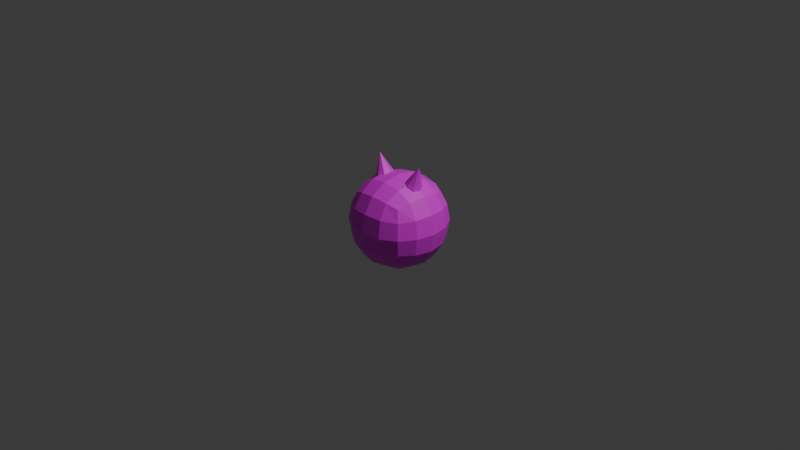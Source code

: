 # Source: Enemy.blend  (saved by Blender 4.4.32; exported with 4.5.12 LTS)
import bpy
from mathutils import Matrix  # noqa: F401  (used for matrix-valued properties, if any)

bpy.ops.wm.read_factory_settings(use_empty=True)
scene = bpy.context.scene
scene.name = 'Scene'

# ---- collections
col_collection = bpy.data.collections.new('Collection'); scene.collection.children.link(col_collection)

# ---- images (referenced by path relative to the original .blend; pixels are not part of the script)
import os
ASSET_DIR = os.environ.get("B2B_ASSET_DIR", "")  # directory of the original .blend (textures are referenced by path, not embedded)
HERE = os.path.dirname(os.path.abspath(__file__))  # packed textures are extracted next to this script under _unpacked/

def load_image(name, relpath, width, height, colorspace="sRGB"):
    """Load a texture the original file referenced (path relative to the .blend, or extracted next to this script)."""
    p = next((c for c in (os.path.join(HERE, relpath), os.path.join(ASSET_DIR, relpath)) if relpath and os.path.exists(c)), "")
    if p:
        img = bpy.data.images.load(p, check_existing=True)
        img.name = name
    else:  # same state as the original file: an image datablock whose file is absent (Cycles renders it pink)
        img = bpy.data.images.new(name, width, height)
        img.source = "FILE"
        img.filepath = "//" + (relpath or name)
    img.colorspace_settings.name = colorspace
    return img
img_enemy_png = load_image('Enemy.png', 'Enemy.png', 1024, 1024, 'sRGB')

# ---- materials (node trees are filled in below, after node groups)
mat_x = bpy.data.materials.new('マテリアル')

# ---- material node trees
mat_x.use_nodes = True; mat_x.node_tree.nodes.clear()
_N = mat_x.node_tree.nodes; _L = mat_x.node_tree.links
n0 = _N.new('ShaderNodeBsdfPrincipled'); n0.name = 'プリンシプルBSDF'; n0.location = (10, 300)
n1 = _N.new('ShaderNodeOutputMaterial'); n1.name = 'マテリアル出力'; n1.location = (300, 300)
n2 = _N.new('ShaderNodeTexImage'); n2.name = '画像テクスチャ'; n2.location = (-280, 275)
n2.image = img_enemy_png
_L.new(n0.outputs[0], n1.inputs[0])
_L.new(n2.outputs[0], n0.inputs[0])
n1.is_active_output = True

# ---- world
world_world = bpy.data.worlds.new('World'); scene.world = world_world
world_world.use_nodes = True; world_world.node_tree.nodes.clear()
_N = world_world.node_tree.nodes; _L = world_world.node_tree.links
n0 = _N.new('ShaderNodeOutputWorld'); n0.name = 'World Output'; n0.location = (300, 300)
n1 = _N.new('ShaderNodeBackground'); n1.name = 'Background'; n1.location = (10, 300)
n1.inputs[0].default_value = (0.05088, 0.05088, 0.05088, 1.0)
_L.new(n1.outputs[0], n0.inputs[0])
n0.is_active_output = True
world_world.color = (0.05088, 0.05088, 0.05088)
world_world.sun_shadow_jitter_overblur = 0.0

# ---- cameras
cam_camera = bpy.data.cameras.new('Camera')
cam_camera.clip_end = 100.0
cam_camera.ortho_scale = 7.314

# ---- lights
light_light = bpy.data.lights.new('Light', 'POINT')
light_light.energy = 1000.0
light_light.shadow_soft_size = 0.1

# ---- meshes
me_cube = bpy.data.meshes.new('Cube')
me_cube.from_pydata([(0.2978, 0.2978, 0.2978), (0.2978, 0.2978, -0.2978), (0.2978, -0.2978, 0.2978), (0.2978, -0.2978, -0.2978), (-0.2978, 0.2978, 0.2978), (-0.2978, 0.2978, -0.2978), (-0.2978, -0.2978, 0.2978), (-0.2978, -0.2978, -0.2978), (-0.3412, 0.1767, -0.3412), (-0.3631, 9.43e-09, -0.3631), (-0.3412, -0.1767, -0.3412), (0.1767, 0.3412, -0.3412), (3.328e-09, 0.3631, -0.3631), (-0.1767, 0.3412, -0.3412), (0.3412, 0.3412, 0.1767), (0.3631, 0.3631, 1.109e-09), (0.3412, 0.3412, -0.1767), (-0.3412, -0.3412, -0.1767), (-0.3631, -0.3631, -1.664e-09), (-0.3412, -0.3412, 0.1767), (0.3412, -0.3412, 0.1767), (0.3631, -0.3631, 1.109e-09), (0.3412, -0.3412, -0.1767), (-0.3412, 0.3412, 0.1767), (-0.3631, 0.3631, -1.664e-09), (-0.3412, 0.3412, -0.1767), (0.1767, -0.3412, 0.3412), (-1.109e-09, -0.3631, 0.3631), (-0.1767, -0.3412, 0.3412), (0.3412, 0.1767, 0.3412), (0.3631, -1.109e-09, 0.3631), (0.3412, -0.1767, 0.3412), (-0.1767, -0.3412, -0.3412), (-5.547e-10, -0.3631, -0.3631), (0.1767, -0.3412, -0.3412), (-0.3412, -0.1767, 0.3412), (-0.3631, 3.883e-09, 0.3631), (-0.3412, 0.1767, 0.3412), (-0.1767, 0.3412, 0.3412), (1.109e-09, 0.3631, 0.3631), (0.1767, 0.3412, 0.3412), (0.3412, -0.1767, -0.3412), (0.3631, -1.109e-09, -0.3631), (0.3412, 0.1767, -0.3412), (0.1883, 0.1883, 0.4342), (3.328e-09, 0.1984, 0.4656), (-0.1883, 0.1883, 0.4342), (0.1984, -3.883e-09, 0.4656), (-3.883e-09, 4.992e-09, 0.5), (-0.1984, 3.328e-09, 0.4656), (0.1883, -0.1883, 0.4342), (-6.656e-09, -0.1984, 0.4656), (-0.1883, -0.1883, 0.4342), (0.1883, -0.4342, -0.1883), (0.1984, -0.4656, -3.328e-09), (0.1883, -0.4342, 0.1883), (-6.102e-09, -0.4656, -0.1984), (7.766e-09, -0.5, 2.773e-09), (5.547e-09, -0.4656, 0.1984), (-0.1883, -0.4342, -0.1883), (-0.1984, -0.4656, 4.437e-09), (-0.1883, -0.4342, 0.1883), (-0.4342, -0.1883, -0.1883), (-0.4656, -0.1984, -5.547e-09), (-0.4342, -0.1883, 0.1883), (-0.4656, 1.498e-08, -0.1984), (-0.5, 6.102e-09, 3.328e-09), (-0.4656, -1.109e-09, 0.1984), (-0.4342, 0.1883, -0.1883), (-0.4656, 0.1984, 6.656e-09), (-0.4342, 0.1883, 0.1883), (-0.1883, 0.1883, -0.4342), (-4.437e-09, 0.1984, -0.4656), (0.1883, 0.1883, -0.4342), (-0.1984, -8.32e-09, -0.4656), (0.0, -3.328e-09, -0.5), (0.1984, 3.328e-09, -0.4656), (-0.1883, -0.1883, -0.4342), (8.875e-09, -0.1984, -0.4656), (0.1883, -0.1883, -0.4342), (0.4342, 0.1883, -0.1883), (0.4656, 0.1984, -4.437e-09), (0.4342, 0.1883, 0.1883), (0.4656, -8.32e-09, -0.1984), (0.5, 5.547e-09, 0.0), (0.4656, 5.547e-09, 0.1984), (0.4342, -0.1883, -0.1883), (0.4656, -0.1984, 8.875e-09), (0.4342, -0.1883, 0.1883), (-0.1883, 0.4342, -0.1883), (-0.1984, 0.4656, -5.547e-09), (-0.1883, 0.4342, 0.1883), (1.276e-08, 0.4656, -0.1984), (7.766e-09, 0.5, 4.437e-09), (-3.328e-09, 0.4656, 0.1984), (0.1883, 0.4342, -0.1883), (0.1984, 0.4656, 8.875e-09), (0.1883, 0.4342, 0.1883)], [], [(44, 45, 48, 47), (45, 46, 49, 48), (47, 48, 51, 50), (48, 49, 52, 51), (0, 40, 44, 29), (40, 39, 45, 44), (39, 38, 46, 45), (38, 4, 37, 46), (46, 37, 36, 49), (49, 36, 35, 52), (52, 35, 6, 28), (51, 52, 28, 27), (50, 51, 27, 26), (31, 50, 26, 2), (30, 47, 50, 31), (29, 44, 47, 30), (53, 54, 57, 56), (54, 55, 58, 57), (56, 57, 60, 59), (57, 58, 61, 60), (3, 22, 53, 34), (22, 21, 54, 53), (21, 20, 55, 54), (20, 2, 26, 55), (55, 26, 27, 58), (58, 27, 28, 61), (61, 28, 6, 19), (60, 61, 19, 18), (59, 60, 18, 17), (32, 59, 17, 7), (33, 56, 59, 32), (34, 53, 56, 33), (62, 63, 66, 65), (63, 64, 67, 66), (65, 66, 69, 68), (66, 67, 70, 69), (7, 17, 62, 10), (17, 18, 63, 62), (18, 19, 64, 63), (19, 6, 35, 64), (64, 35, 36, 67), (67, 36, 37, 70), (70, 37, 4, 23), (69, 70, 23, 24), (68, 69, 24, 25), (8, 68, 25, 5), (9, 65, 68, 8), (10, 62, 65, 9), (71, 72, 75, 74), (72, 73, 76, 75), (74, 75, 78, 77), (75, 76, 79, 78), (5, 13, 71, 8), (13, 12, 72, 71), (12, 11, 73, 72), (11, 1, 43, 73), (73, 43, 42, 76), (76, 42, 41, 79), (79, 41, 3, 34), (78, 79, 34, 33), (77, 78, 33, 32), (10, 77, 32, 7), (9, 74, 77, 10), (8, 71, 74, 9), (80, 81, 84, 83), (81, 82, 85, 84), (83, 84, 87, 86), (84, 85, 88, 87), (1, 16, 80, 43), (16, 15, 81, 80), (15, 14, 82, 81), (14, 0, 29, 82), (82, 29, 30, 85), (85, 30, 31, 88), (88, 31, 2, 20), (87, 88, 20, 21), (86, 87, 21, 22), (41, 86, 22, 3), (42, 83, 86, 41), (43, 80, 83, 42), (89, 90, 93, 92), (90, 91, 94, 93), (92, 93, 96, 95), (93, 94, 97, 96), (5, 25, 89, 13), (25, 24, 90, 89), (24, 23, 91, 90), (23, 4, 38, 91), (91, 38, 39, 94), (94, 39, 40, 97), (97, 40, 0, 14), (96, 97, 14, 15), (95, 96, 15, 16), (11, 95, 16, 1), (12, 92, 95, 11), (13, 89, 92, 12)])
_uv = me_cube.uv_layers.new(name='UVMap')
_uv.uv.foreach_set('vector', [0.279, 0.1868, 0.2319, 0.2319, 0.1834, 0.1834, 0.2356, 0.1342, 0.2319, 0.2319, 0.1868, 0.279, 0.1342, 0.2356, 0.1834, 0.1834, 0.2356, 0.1342, 0.1834, 0.1834, 0.1324, 0.1324, 0.1853, 0.08432, 0.1834, 0.1834, 0.1342, 0.2356, 0.08432, 0.1853, 0.1324, 0.1324, 0.3597, 0.1997, 0.3185, 0.2353, 0.279, 0.1868, 0.3362, 0.1453, 0.3185, 0.2353, 0.2761, 0.2761, 0.2319, 0.2319, 0.279, 0.1868, 0.2761, 0.2761, 0.2353, 0.3185, 0.1868, 0.279, 0.2319, 0.2319, 0.2353, 0.3185, 0.1997, 0.3597, 0.1453, 0.3362, 0.1868, 0.279, 0.1868, 0.279, 0.1453, 0.3362, 0.08439, 0.2918, 0.1342, 0.2356, 0.1342, 0.2356, 0.08439, 0.2918, 0.0326, 0.2365, 0.08432, 0.1853, 0.08432, 0.1853, 0.0326, 0.2365, 0.0001838, 0.1874, 0.03004, 0.1367, 0.1324, 0.1324, 0.08432, 0.1853, 0.03004, 0.1367, 0.0787, 0.07871, 0.1853, 0.08432, 0.1324, 0.1324, 0.0787, 0.07871, 0.1367, 0.03005, 0.2365, 0.03261, 0.1853, 0.08432, 0.1367, 0.03005, 0.1874, 0.0001886, 0.2918, 0.08439, 0.2356, 0.1342, 0.1853, 0.08432, 0.2365, 0.03261, 0.3362, 0.1453, 0.279, 0.1868, 0.2356, 0.1342, 0.2918, 0.08439, 0.9264, 0.07246, 0.9293, 0.1397, 0.8597, 0.1403, 0.8591, 0.0707, 0.9293, 0.1397, 0.9275, 0.207, 0.8603, 0.2098, 0.8597, 0.1403, 0.8591, 0.0707, 0.8597, 0.1403, 0.7902, 0.1409, 0.7919, 0.07357, 0.8597, 0.1403, 0.8603, 0.2098, 0.793, 0.2081, 0.7902, 0.1409, 0.9813, 0.01668, 0.9941, 0.06939, 0.9264, 0.07246, 0.9284, 0.004766, 0.9941, 0.06939, 1.0, 0.1391, 0.9293, 0.1397, 0.9264, 0.07246, 1.0, 0.1391, 0.9952, 0.2089, 0.9275, 0.207, 0.9293, 0.1397, 0.9952, 0.2089, 0.9833, 0.2618, 0.9306, 0.2746, 0.9275, 0.207, 0.9275, 0.207, 0.9306, 0.2746, 0.8609, 0.2808, 0.8603, 0.2098, 0.8603, 0.2098, 0.8609, 0.2808, 0.7911, 0.2758, 0.793, 0.2081, 0.793, 0.2081, 0.7911, 0.2758, 0.7382, 0.2639, 0.7254, 0.2112, 0.7902, 0.1409, 0.793, 0.2081, 0.7254, 0.2112, 0.7192, 0.1414, 0.7919, 0.07357, 0.7902, 0.1409, 0.7192, 0.1414, 0.7242, 0.07163, 0.7888, 0.005922, 0.7919, 0.07357, 0.7242, 0.07163, 0.7361, 0.01871, 0.8586, -0.0002631, 0.8591, 0.0707, 0.7919, 0.07357, 0.7888, 0.005922, 0.9284, 0.004766, 0.9264, 0.07246, 0.8591, 0.0707, 0.8586, -0.0002631, 0.1853, 0.6351, 0.1324, 0.5871, 0.1834, 0.5361, 0.2356, 0.5852, 0.1324, 0.5871, 0.08432, 0.5342, 0.1342, 0.4839, 0.1834, 0.5361, 0.2356, 0.5852, 0.1834, 0.5361, 0.2319, 0.4876, 0.279, 0.5327, 0.1834, 0.5361, 0.1342, 0.4839, 0.1868, 0.4404, 0.2319, 0.4876, 0.1874, 0.7193, 0.1367, 0.6894, 0.1853, 0.6351, 0.2365, 0.6869, 0.1367, 0.6894, 0.0787, 0.6408, 0.1324, 0.5871, 0.1853, 0.6351, 0.0787, 0.6408, 0.03004, 0.5827, 0.08432, 0.5342, 0.1324, 0.5871, 0.03004, 0.5827, 0.0001839, 0.532, 0.0326, 0.4829, 0.08432, 0.5342, 0.08432, 0.5342, 0.0326, 0.4829, 0.08439, 0.4277, 0.1342, 0.4839, 0.1342, 0.4839, 0.08439, 0.4277, 0.1453, 0.3833, 0.1868, 0.4404, 0.1868, 0.4404, 0.1453, 0.3833, 0.1997, 0.3597, 0.2353, 0.401, 0.2319, 0.4876, 0.1868, 0.4404, 0.2353, 0.401, 0.2761, 0.4434, 0.279, 0.5327, 0.2319, 0.4876, 0.2761, 0.4434, 0.3185, 0.4842, 0.3362, 0.5741, 0.279, 0.5327, 0.3185, 0.4842, 0.3597, 0.5197, 0.2918, 0.6351, 0.2356, 0.5852, 0.279, 0.5327, 0.3362, 0.5741, 0.2365, 0.6869, 0.1853, 0.6351, 0.2356, 0.5852, 0.2918, 0.6351, 0.4404, 0.5327, 0.4876, 0.4876, 0.5361, 0.5361, 0.4839, 0.5852, 0.4876, 0.4876, 0.5327, 0.4404, 0.5852, 0.4839, 0.5361, 0.5361, 0.4839, 0.5852, 0.5361, 0.5361, 0.587, 0.587, 0.5342, 0.6351, 0.5361, 0.5361, 0.5852, 0.4839, 0.6351, 0.5342, 0.587, 0.587, 0.3597, 0.5197, 0.401, 0.4842, 0.4404, 0.5327, 0.3833, 0.5741, 0.401, 0.4842, 0.4434, 0.4434, 0.4876, 0.4876, 0.4404, 0.5327, 0.4434, 0.4434, 0.4842, 0.401, 0.5327, 0.4404, 0.4876, 0.4876, 0.4842, 0.401, 0.5197, 0.3597, 0.5741, 0.3833, 0.5327, 0.4404, 0.5327, 0.4404, 0.5741, 0.3833, 0.6351, 0.4277, 0.5852, 0.4839, 0.5852, 0.4839, 0.6351, 0.4277, 0.6868, 0.4829, 0.6351, 0.5342, 0.6351, 0.5342, 0.6868, 0.4829, 0.7193, 0.532, 0.6894, 0.5827, 0.587, 0.587, 0.6351, 0.5342, 0.6894, 0.5827, 0.6408, 0.6407, 0.5342, 0.6351, 0.587, 0.587, 0.6408, 0.6407, 0.5827, 0.6894, 0.4829, 0.6869, 0.5342, 0.6351, 0.5827, 0.6894, 0.532, 0.7193, 0.4277, 0.6351, 0.4839, 0.5852, 0.5342, 0.6351, 0.4829, 0.6869, 0.3833, 0.5741, 0.4404, 0.5327, 0.4839, 0.5852, 0.4277, 0.6351, 0.5327, 0.279, 0.4876, 0.2319, 0.5361, 0.1834, 0.5852, 0.2356, 0.4876, 0.2319, 0.4404, 0.1868, 0.4839, 0.1342, 0.5361, 0.1834, 0.5852, 0.2356, 0.5361, 0.1834, 0.587, 0.1324, 0.6351, 0.1853, 0.5361, 0.1834, 0.4839, 0.1342, 0.5342, 0.08432, 0.587, 0.1324, 0.5197, 0.3597, 0.4842, 0.3185, 0.5327, 0.279, 0.5741, 0.3362, 0.4842, 0.3185, 0.4434, 0.2761, 0.4876, 0.2319, 0.5327, 0.279, 0.4434, 0.2761, 0.401, 0.2353, 0.4404, 0.1868, 0.4876, 0.2319, 0.401, 0.2353, 0.3597, 0.1997, 0.3833, 0.1453, 0.4404, 0.1868, 0.4404, 0.1868, 0.3833, 0.1453, 0.4277, 0.08439, 0.4839, 0.1342, 0.4839, 0.1342, 0.4277, 0.08439, 0.4829, 0.0326, 0.5342, 0.08432, 0.5342, 0.08432, 0.4829, 0.0326, 0.532, 0.0001839, 0.5827, 0.03004, 0.587, 0.1324, 0.5342, 0.08432, 0.5827, 0.03004, 0.6407, 0.0787, 0.6351, 0.1853, 0.587, 0.1324, 0.6407, 0.0787, 0.6894, 0.1367, 0.6869, 0.2365, 0.6351, 0.1853, 0.6894, 0.1367, 0.7193, 0.1874, 0.6351, 0.2918, 0.5852, 0.2356, 0.6351, 0.1853, 0.6869, 0.2365, 0.5741, 0.3362, 0.5327, 0.279, 0.5852, 0.2356, 0.6351, 0.2918, 0.3597, 0.4422, 0.3176, 0.4018, 0.3597, 0.3597, 0.4018, 0.4018, 0.3176, 0.4018, 0.2773, 0.3597, 0.3176, 0.3176, 0.3597, 0.3597, 0.4018, 0.4018, 0.3597, 0.3597, 0.4018, 0.3176, 0.4422, 0.3597, 0.3597, 0.3597, 0.3176, 0.3176, 0.3597, 0.2773, 0.4018, 0.3176, 0.3597, 0.5197, 0.3185, 0.4842, 0.3597, 0.4422, 0.401, 0.4842, 0.3185, 0.4842, 0.2761, 0.4434, 0.3176, 0.4018, 0.3597, 0.4422, 0.2761, 0.4434, 0.2353, 0.401, 0.2773, 0.3597, 0.3176, 0.4018, 0.2353, 0.401, 0.1997, 0.3597, 0.2353, 0.3185, 0.2773, 0.3597, 0.2773, 0.3597, 0.2353, 0.3185, 0.2761, 0.2761, 0.3176, 0.3176, 0.3176, 0.3176, 0.2761, 0.2761, 0.3185, 0.2353, 0.3597, 0.2773, 0.3597, 0.2773, 0.3185, 0.2353, 0.3597, 0.1997, 0.401, 0.2353, 0.4018, 0.3176, 0.3597, 0.2773, 0.401, 0.2353, 0.4434, 0.2761, 0.4422, 0.3597, 0.4018, 0.3176, 0.4434, 0.2761, 0.4842, 0.3185, 0.4842, 0.401, 0.4422, 0.3597, 0.4842, 0.3185, 0.5197, 0.3597, 0.4434, 0.4434, 0.4018, 0.4018, 0.4422, 0.3597, 0.4842, 0.401, 0.401, 0.4842, 0.3597, 0.4422, 0.4018, 0.4018, 0.4434, 0.4434])
me_cube.materials.append(mat_x)
me_cube.use_mirror_vertex_groups = False
me_cube.update()
me_001 = bpy.data.meshes.new('円錐.001')
me_001.from_pydata([(0.1867, 0.12, 0.3857), (0.2664, 0.08485, 0.3567), (0.2995, 0.0, 0.3447), (0.2664, -0.08485, 0.3567), (0.1867, -0.12, 0.3857), (0.107, -0.08485, 0.4147), (0.07394, 0.0, 0.4268), (0.107, 0.08485, 0.4147), (0.2825, 0.0, 0.6488), (-0.1867, 0.12, 0.3857), (-0.2664, 0.08485, 0.3567), (-0.2995, 0.0, 0.3447), (-0.2664, -0.08485, 0.3567), (-0.1867, -0.12, 0.3857), (-0.107, -0.08485, 0.4147), (-0.07394, 0.0, 0.4268), (-0.107, 0.08485, 0.4147), (-0.2825, 0.0, 0.6488)], [], [(0, 8, 1), (1, 8, 2), (2, 8, 3), (3, 8, 4), (4, 8, 5), (5, 8, 6), (0, 1, 2, 3, 4, 5, 6, 7), (6, 8, 7), (7, 8, 0), (9, 10, 17), (10, 11, 17), (11, 12, 17), (12, 13, 17), (13, 14, 17), (14, 15, 17), (9, 16, 15, 14, 13, 12, 11, 10), (15, 16, 17), (16, 9, 17)])
_uv = me_001.uv_layers.new(name='UVマップ')
_uv.uv.foreach_set('vector', [0.8681, 0.4907, 0.8246, 0.3857, 0.9296, 0.4292, 0.9296, 0.4292, 0.8246, 0.3857, 0.9296, 0.3422, 0.9296, 0.3422, 0.8246, 0.3857, 0.8681, 0.2807, 0.8681, 0.2807, 0.8246, 0.3857, 0.7811, 0.2807, 0.7811, 0.2807, 0.8246, 0.3857, 0.7196, 0.3422, 0.7196, 0.3422, 0.8246, 0.3857, 0.7196, 0.4292, 0.2101, 0.8681, 0.2101, 0.7811, 0.1486, 0.7196, 0.06167, 0.7196, 0.0001839, 0.7811, 0.0001839, 0.8681, 0.06167, 0.9296, 0.1486, 0.9296, 0.7196, 0.4292, 0.8246, 0.3857, 0.7811, 0.4907, 0.7811, 0.4907, 0.8246, 0.3857, 0.8681, 0.4907, 0.8681, 0.701, 0.9296, 0.6395, 0.8246, 0.596, 0.9296, 0.6395, 0.9296, 0.5525, 0.8246, 0.596, 0.9296, 0.5525, 0.8681, 0.491, 0.8246, 0.596, 0.8681, 0.491, 0.7811, 0.491, 0.8246, 0.596, 0.7811, 0.491, 0.7196, 0.5525, 0.8246, 0.596, 0.7196, 0.5525, 0.7196, 0.6395, 0.8246, 0.596, 0.4204, 0.8681, 0.3589, 0.9296, 0.272, 0.9296, 0.2105, 0.8681, 0.2105, 0.7811, 0.272, 0.7196, 0.3589, 0.7196, 0.4204, 0.7811, 0.7196, 0.6395, 0.7811, 0.701, 0.8246, 0.596, 0.7811, 0.701, 0.8681, 0.701, 0.8246, 0.596])
me_001.materials.append(mat_x)
me_001.update()

# ---- objects
ob_cube = bpy.data.objects.new('Cube', me_cube)
ob_light = bpy.data.objects.new('Light', light_light)
ob_camera = bpy.data.objects.new('Camera', cam_camera)
ob_x = bpy.data.objects.new('角', me_001)

# ---- transforms, parenting, visibility, modifiers, constraints
ob_cube.location = (0.0, 0.0, 0.0)
ob_cube.lock_rotations_4d = False
ob_cube.empty_display_type = 'ARROWS'
ob_cube.lineart.crease_threshold = 0.0
ob_light.location = (4.076, 1.005, 5.904)
ob_light.rotation_euler = (0.6503, 0.05522, 1.866)
ob_light.lock_rotations_4d = False
ob_light.empty_display_type = 'ARROWS'
ob_light.color = (0.0, 0.0, 0.0, 0.0)
ob_light.lineart.crease_threshold = 0.0
ob_camera.location = (7.359, -6.926, 4.958)
ob_camera.rotation_euler = (1.109, 0.0, 0.8149)
ob_camera.lock_rotations_4d = False
ob_camera.empty_display_type = 'ARROWS'
ob_camera.color = (0.0, 0.0, 0.0, 0.0)
ob_camera.display_type = 'WIRE'
ob_camera.lineart.crease_threshold = 0.0
ob_x.location = (0.0, 0.0, 0.0)

# ---- collection membership
col_collection.objects.link(ob_cube)
col_collection.objects.link(ob_light)
col_collection.objects.link(ob_camera)
col_collection.objects.link(ob_x)

# ---- scene / render settings (as saved in the file)
scene.camera = ob_camera
scene.frame_start = 1; scene.frame_end = 250; scene.frame_set(1)
scene.render.engine = 'BLENDER_EEVEE_NEXT'
bpy.context.view_layer.update()
